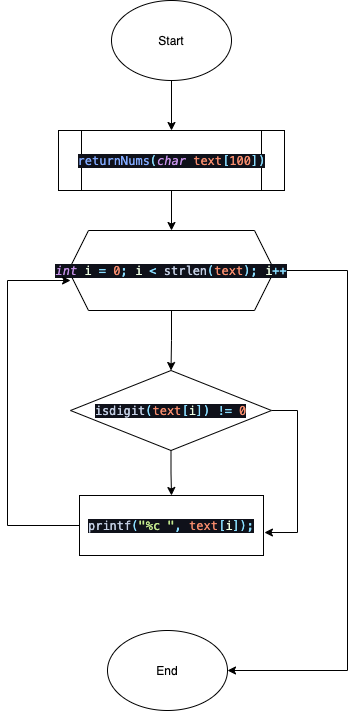

The diagram above was exported from draw.io. Its source (the exported page's mxGraphModel, read from the mxfile embedded in the PNG):
<mxGraphModel dx="1426" dy="793" grid="1" gridSize="10" guides="1" tooltips="1" connect="1" arrows="1" fold="1" page="1" pageScale="1" pageWidth="827" pageHeight="1169" math="0" shadow="0">
  <root>
    <mxCell id="0" />
    <mxCell id="1" parent="0" />
    <mxCell id="wlMmygAzZGCb_0g5UzmV-3" value="" style="edgeStyle=orthogonalEdgeStyle;rounded=0;orthogonalLoop=1;jettySize=auto;html=1;" edge="1" parent="1" source="wlMmygAzZGCb_0g5UzmV-1" target="wlMmygAzZGCb_0g5UzmV-2">
      <mxGeometry relative="1" as="geometry" />
    </mxCell>
    <mxCell id="wlMmygAzZGCb_0g5UzmV-1" value="Start" style="ellipse;whiteSpace=wrap;html=1;" vertex="1" parent="1">
      <mxGeometry x="354" y="30" width="120" height="80" as="geometry" />
    </mxCell>
    <mxCell id="wlMmygAzZGCb_0g5UzmV-6" value="" style="edgeStyle=orthogonalEdgeStyle;rounded=0;orthogonalLoop=1;jettySize=auto;html=1;" edge="1" parent="1" source="wlMmygAzZGCb_0g5UzmV-2" target="wlMmygAzZGCb_0g5UzmV-4">
      <mxGeometry relative="1" as="geometry" />
    </mxCell>
    <mxCell id="wlMmygAzZGCb_0g5UzmV-2" value="&lt;pre style=&quot;background-color: #0f111a ; color: #c3cee3 ; font-family: &amp;#34;menlo&amp;#34; , monospace ; font-size: 9.0pt&quot;&gt;&lt;span style=&quot;color: #82aaff&quot;&gt;returnNums&lt;/span&gt;&lt;span style=&quot;color: #89ddff&quot;&gt;(&lt;/span&gt;&lt;span style=&quot;color: #c792ea ; font-style: italic&quot;&gt;char &lt;/span&gt;&lt;span style=&quot;color: #f78c6c&quot;&gt;text&lt;/span&gt;&lt;span style=&quot;color: #89ddff&quot;&gt;[&lt;/span&gt;&lt;span style=&quot;color: #f78c6c&quot;&gt;100&lt;/span&gt;&lt;span style=&quot;color: #89ddff&quot;&gt;])&lt;/span&gt;&lt;/pre&gt;" style="shape=process;whiteSpace=wrap;html=1;backgroundOutline=1;" vertex="1" parent="1">
      <mxGeometry x="301" y="160" width="226" height="60" as="geometry" />
    </mxCell>
    <mxCell id="wlMmygAzZGCb_0g5UzmV-7" value="" style="edgeStyle=orthogonalEdgeStyle;rounded=0;orthogonalLoop=1;jettySize=auto;html=1;" edge="1" parent="1" source="wlMmygAzZGCb_0g5UzmV-4" target="wlMmygAzZGCb_0g5UzmV-5">
      <mxGeometry relative="1" as="geometry" />
    </mxCell>
    <mxCell id="wlMmygAzZGCb_0g5UzmV-14" style="edgeStyle=orthogonalEdgeStyle;rounded=0;orthogonalLoop=1;jettySize=auto;html=1;exitX=1;exitY=0.5;exitDx=0;exitDy=0;entryX=1;entryY=0.5;entryDx=0;entryDy=0;" edge="1" parent="1" source="wlMmygAzZGCb_0g5UzmV-4" target="wlMmygAzZGCb_0g5UzmV-13">
      <mxGeometry relative="1" as="geometry">
        <Array as="points">
          <mxPoint x="590" y="300" />
          <mxPoint x="590" y="700" />
        </Array>
      </mxGeometry>
    </mxCell>
    <mxCell id="wlMmygAzZGCb_0g5UzmV-4" value="&lt;pre style=&quot;background-color: #0f111a ; color: #c3cee3 ; font-family: &amp;#34;menlo&amp;#34; , monospace ; font-size: 9.0pt&quot;&gt;&lt;span style=&quot;color: #c792ea ; font-style: italic&quot;&gt;int &lt;/span&gt;&lt;span style=&quot;color: #eeffe3&quot;&gt;i &lt;/span&gt;&lt;span style=&quot;color: #89ddff&quot;&gt;= &lt;/span&gt;&lt;span style=&quot;color: #f78c6c&quot;&gt;0&lt;/span&gt;&lt;span style=&quot;color: #89ddff&quot;&gt;; &lt;/span&gt;&lt;span style=&quot;color: #eeffe3&quot;&gt;i &lt;/span&gt;&lt;span style=&quot;color: #89ddff&quot;&gt;&amp;lt; &lt;/span&gt;strlen&lt;span style=&quot;color: #89ddff&quot;&gt;(&lt;/span&gt;&lt;span style=&quot;color: #f78c6c&quot;&gt;text&lt;/span&gt;&lt;span style=&quot;color: #89ddff&quot;&gt;); &lt;/span&gt;&lt;span style=&quot;color: #eeffe3&quot;&gt;i&lt;/span&gt;&lt;span style=&quot;color: #89ddff&quot;&gt;++&lt;/span&gt;&lt;/pre&gt;" style="shape=hexagon;perimeter=hexagonPerimeter2;whiteSpace=wrap;html=1;fixedSize=1;" vertex="1" parent="1">
      <mxGeometry x="311" y="260" width="206" height="80" as="geometry" />
    </mxCell>
    <mxCell id="wlMmygAzZGCb_0g5UzmV-10" value="" style="edgeStyle=orthogonalEdgeStyle;rounded=0;orthogonalLoop=1;jettySize=auto;html=1;" edge="1" parent="1" source="wlMmygAzZGCb_0g5UzmV-5" target="wlMmygAzZGCb_0g5UzmV-9">
      <mxGeometry relative="1" as="geometry" />
    </mxCell>
    <mxCell id="wlMmygAzZGCb_0g5UzmV-11" style="edgeStyle=orthogonalEdgeStyle;rounded=0;orthogonalLoop=1;jettySize=auto;html=1;entryX=1.005;entryY=0.617;entryDx=0;entryDy=0;entryPerimeter=0;" edge="1" parent="1" source="wlMmygAzZGCb_0g5UzmV-5" target="wlMmygAzZGCb_0g5UzmV-9">
      <mxGeometry relative="1" as="geometry">
        <Array as="points">
          <mxPoint x="540" y="440" />
          <mxPoint x="540" y="562" />
        </Array>
      </mxGeometry>
    </mxCell>
    <mxCell id="wlMmygAzZGCb_0g5UzmV-5" value="&lt;pre style=&quot;background-color: #0f111a ; color: #c3cee3 ; font-family: &amp;#34;menlo&amp;#34; , monospace ; font-size: 9.0pt&quot;&gt;isdigit&lt;span style=&quot;color: #89ddff&quot;&gt;(&lt;/span&gt;&lt;span style=&quot;color: #f78c6c&quot;&gt;text&lt;/span&gt;&lt;span style=&quot;color: #89ddff&quot;&gt;[&lt;/span&gt;&lt;span style=&quot;color: #eeffe3&quot;&gt;i&lt;/span&gt;&lt;span style=&quot;color: #89ddff&quot;&gt;]) != &lt;/span&gt;&lt;span style=&quot;color: #f78c6c&quot;&gt;0&lt;/span&gt;&lt;/pre&gt;" style="rhombus;whiteSpace=wrap;html=1;" vertex="1" parent="1">
      <mxGeometry x="313" y="400" width="201" height="80" as="geometry" />
    </mxCell>
    <mxCell id="wlMmygAzZGCb_0g5UzmV-12" style="edgeStyle=orthogonalEdgeStyle;rounded=0;orthogonalLoop=1;jettySize=auto;html=1;entryX=0.01;entryY=0.625;entryDx=0;entryDy=0;entryPerimeter=0;" edge="1" parent="1" source="wlMmygAzZGCb_0g5UzmV-9" target="wlMmygAzZGCb_0g5UzmV-4">
      <mxGeometry relative="1" as="geometry">
        <Array as="points">
          <mxPoint x="250" y="555" />
          <mxPoint x="250" y="310" />
        </Array>
      </mxGeometry>
    </mxCell>
    <mxCell id="wlMmygAzZGCb_0g5UzmV-9" value="&lt;pre style=&quot;background-color: #0f111a ; color: #c3cee3 ; font-family: &amp;#34;menlo&amp;#34; , monospace ; font-size: 9.0pt&quot;&gt;printf&lt;span style=&quot;color: #89ddff&quot;&gt;(&lt;/span&gt;&lt;span style=&quot;color: #c3e88d&quot;&gt;&quot;%c &quot;&lt;/span&gt;&lt;span style=&quot;color: #89ddff&quot;&gt;, &lt;/span&gt;&lt;span style=&quot;color: #f78c6c&quot;&gt;text&lt;/span&gt;&lt;span style=&quot;color: #89ddff&quot;&gt;[&lt;/span&gt;&lt;span style=&quot;color: #eeffe3&quot;&gt;i&lt;/span&gt;&lt;span style=&quot;color: #89ddff&quot;&gt;]);&lt;/span&gt;&lt;/pre&gt;" style="rounded=0;whiteSpace=wrap;html=1;" vertex="1" parent="1">
      <mxGeometry x="322" y="525" width="184" height="60" as="geometry" />
    </mxCell>
    <mxCell id="wlMmygAzZGCb_0g5UzmV-13" value="End" style="ellipse;whiteSpace=wrap;html=1;" vertex="1" parent="1">
      <mxGeometry x="350" y="660" width="120" height="80" as="geometry" />
    </mxCell>
  </root>
</mxGraphModel>